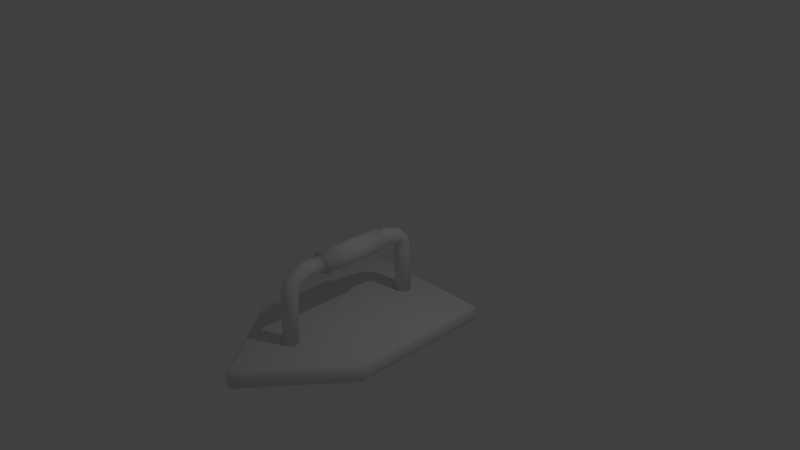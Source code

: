 # Source: Monopoply_iron.blend  (saved by Blender 2.79.0; exported with 4.5.12 LTS)
import bpy
from mathutils import Matrix  # noqa: F401  (used for matrix-valued properties, if any)

bpy.ops.wm.read_factory_settings(use_empty=True)
scene = bpy.context.scene
scene.name = 'Scene'

# ---- collections
col_collection_1 = bpy.data.collections.new('Collection 1'); scene.collection.children.link(col_collection_1)

# ---- materials (node trees are filled in below, after node groups)
mat_material = bpy.data.materials.new('Material')
mat_material.alpha_threshold = 0.0
mat_material.use_transparent_shadow = False
mat_material.roughness = 0.5
mat_material.line_color = (0.0, 0.0, 0.0, 1.0)

# ---- material node trees

# ---- world
world_world = bpy.data.worlds.new('World'); scene.world = world_world
world_world.color = (0.05088, 0.05088, 0.05088)
world_world.use_sun_shadow = False
world_world.sun_shadow_jitter_overblur = 0.0
world_world.cycles.sampling_method = 'MANUAL'

# ---- cameras
cam_camera = bpy.data.cameras.new('Camera')
cam_camera.clip_end = 100.0
cam_camera.lens = 35.0
cam_camera.sensor_width = 32.0
cam_camera.sensor_height = 18.0
cam_camera.ortho_scale = 7.314
cam_camera.dof.focus_distance = 0.0
cam_camera.dof.aperture_fstop = 128.0

# ---- lights
light_lamp = bpy.data.lights.new('Lamp', 'POINT')
light_lamp.transmission_factor = 0.0
light_lamp.cutoff_distance = 30.0
light_lamp.energy = 100.0
light_lamp.shadow_buffer_clip_start = 1.001
light_lamp.shadow_soft_size = 0.1
light_lamp.shadow_maximum_resolution = 0.006
light_lamp.use_absolute_resolution = True

# ---- meshes
me_cube = bpy.data.meshes.new('Cube')
me_cube.from_pydata([(0.9546, 0.9546, -1.0), (0.9546, 1.0, -0.9546), (1.0, 0.9546, -0.9546), (0.9546, -0.9843, -1.0), (1.0, -0.9546, -0.9546), (0.972, -1.036, -0.9546), (-0.972, -1.036, -0.9546), (-1.0, -0.9546, -0.9546), (-0.9546, -0.9843, -1.0), (-0.9546, 1.0, -0.9546), (-0.9546, 0.9546, -1.0), (-1.0, 0.9546, -0.9546), (0.9546, 1.0, -0.7959), (0.9546, 0.9546, -0.7505), (1.0, 0.9546, -0.7959), (0.972, -1.036, -0.7959), (1.0, -0.9546, -0.7959), (0.9546, -0.9843, -0.7505), (-1.0, -0.9546, -0.7959), (-0.972, -1.036, -0.7959), (-0.9546, -0.9843, -0.7505), (-1.0, 0.9546, -0.7959), (-0.9546, 0.9546, -0.7505), (-0.9546, 1.0, -0.7959), (1.897e-07, 1.0, -0.9546), (1.763e-07, 0.9546, -1.0), (4.013e-09, -2.203, -1.0), (0.02797, -2.24, -0.9546), (-0.02797, -2.24, -0.9546), (2.277e-07, 0.9546, -0.7505), (2.276e-07, 1.0, -0.7959), (-0.02797, -2.24, -0.7959), (0.02797, -2.24, -0.7959), (-5.191e-07, -2.203, -0.7505), (-1.059e-08, 0.1506, 0.3025), (-1.059e-08, -0.7699, 0.3025), (0.03817, 0.1506, 0.2975), (0.03817, -0.7699, 0.2975), (0.07374, 0.1506, 0.2827), (0.07374, -0.7699, 0.2827), (0.1043, 0.1506, 0.2593), (0.1043, -0.7699, 0.2593), (0.1277, 0.1506, 0.2287), (0.1277, -0.7699, 0.2287), (0.1425, 0.1506, 0.1932), (0.1425, -0.7699, 0.1932), (0.1475, 0.1506, 0.155), (0.1475, -0.7699, 0.155), (0.1425, 0.1506, 0.1168), (0.1425, -0.7699, 0.1168), (0.1277, 0.1506, 0.08126), (0.1277, -0.7699, 0.08126), (0.1043, 0.1506, 0.05071), (0.1043, -0.7699, 0.05083), (0.07374, 0.1506, 0.02728), (0.07374, -0.77, 0.0277), (0.03817, 0.1506, 0.01259), (0.03817, -0.77, 0.01326), (4.685e-08, 0.1506, 0.007642), (4.685e-08, -0.77, 0.008358), (-0.03817, 0.1506, 0.01259), (-0.03817, -0.77, 0.01326), (-0.07374, 0.1506, 0.02728), (-0.07374, -0.77, 0.0277), (-0.1043, 0.1506, 0.05071), (-0.1043, -0.7699, 0.05083), (-0.1277, 0.1506, 0.08126), (-0.1277, -0.7699, 0.08126), (-0.1425, 0.1506, 0.1168), (-0.1425, -0.7699, 0.1168), (-0.1475, 0.1506, 0.155), (-0.1475, -0.7699, 0.155), (-0.1425, 0.1506, 0.1932), (-0.1425, -0.7699, 0.1932), (-0.1277, 0.1506, 0.2287), (-0.1277, -0.7699, 0.2287), (-0.1043, 0.1506, 0.2593), (-0.1043, -0.7699, 0.2593), (-0.07374, 0.1506, 0.2827), (-0.07374, -0.7699, 0.2827), (-0.03817, 0.1506, 0.2975), (-0.03817, -0.7699, 0.2975), (-1.165e-08, 0.1506, 0.2582), (0.02672, 0.1506, 0.2547), (0.05162, 0.1506, 0.2444), (0.073, 0.1506, 0.228), (0.08941, 0.1506, 0.2066), (0.09972, 0.1506, 0.1817), (0.1032, 0.1506, 0.155), (0.09972, 0.1506, 0.1283), (0.08941, 0.1506, 0.1034), (0.073, 0.1506, 0.082), (0.05162, 0.1506, 0.06559), (0.02672, 0.1506, 0.05528), (2.856e-08, 0.1506, 0.05176), (-0.02672, 0.1506, 0.05528), (-0.05162, 0.1506, 0.06559), (-0.073, 0.1506, 0.082), (-0.08941, 0.1506, 0.1034), (-0.09972, 0.1506, 0.1283), (-0.1032, 0.1506, 0.155), (-0.09972, 0.1506, 0.1817), (-0.08941, 0.1506, 0.2066), (-0.073, 0.1506, 0.228), (-0.05162, 0.1506, 0.2444), (-0.02672, 0.1506, 0.2547), (-1.165e-08, 0.6785, -0.09964), (0.02672, 0.6749, -0.0998), (0.05162, 0.6646, -0.1003), (0.073, 0.6482, -0.1011), (0.08941, 0.6269, -0.1021), (0.09972, 0.602, -0.1033), (0.1032, 0.5753, -0.1045), (0.09972, 0.5486, -0.1058), (0.08941, 0.5238, -0.107), (0.073, 0.5024, -0.108), (0.05162, 0.486, -0.1088), (0.02672, 0.4757, -0.1093), (2.856e-08, 0.4722, -0.1094), (-0.02672, 0.4757, -0.1093), (-0.05162, 0.486, -0.1088), (-0.073, 0.5024, -0.108), (-0.08941, 0.5238, -0.107), (-0.09972, 0.5486, -0.1058), (-0.1032, 0.5753, -0.1045), (-0.09972, 0.602, -0.1033), (-0.08941, 0.6269, -0.1021), (-0.073, 0.6482, -0.1011), (-0.05162, 0.6646, -0.1003), (-0.02672, 0.6749, -0.0998), (-0.09045, 0.276, 0.09675), (-0.09856, 0.3726, 0.0831), (-0.09024, 0.4691, 0.05229), (-0.08941, 0.5223, -0.01592), (-0.08941, 0.525, -0.08465), (-0.073, 0.5037, -0.08634), (-0.073, 0.5036, -0.02586), (-0.07393, 0.456, 0.03301), (-0.08048, 0.3687, 0.062), (-0.07396, 0.2758, 0.07501), (0.07396, 0.2758, 0.07501), (0.08048, 0.3687, 0.062), (0.07393, 0.456, 0.03301), (0.073, 0.5036, -0.02586), (0.073, 0.5037, -0.08634), (0.08941, 0.525, -0.08465), (0.08941, 0.5223, -0.01592), (0.09024, 0.4691, 0.05229), (0.09856, 0.3726, 0.0831), (0.09045, 0.276, 0.09675), (-1.167e-08, 0.2753, 0.2619), (-1.176e-08, 0.3638, 0.2427), (-1.165e-08, 0.5194, 0.1876), (-1.165e-08, 0.6399, 0.07341), (-1.165e-08, 0.6794, -0.07173), (-0.02672, 0.6759, -0.07204), (-0.02672, 0.6373, 0.07103), (-0.02672, 0.5185, 0.1842), (-0.02946, 0.3639, 0.2386), (-0.02707, 0.2753, 0.2581), (0.05228, 0.2754, 0.2469), (0.0569, 0.3649, 0.2265), (0.05162, 0.5178, 0.1751), (0.05162, 0.6301, 0.06401), (0.05162, 0.6656, -0.07294), (0.02672, 0.6759, -0.07204), (0.02672, 0.6373, 0.07103), (0.02672, 0.5185, 0.1842), (0.02946, 0.3639, 0.2386), (0.02707, 0.2753, 0.2581), (-0.1008, 0.2758, 0.1226), (-0.1099, 0.3745, 0.1069), (-0.1004, 0.4821, 0.07363), (-0.09972, 0.5433, -0.00392), (-0.09972, 0.5498, -0.08266), (0.05237, 0.2752, 0.05878), (0.0569, 0.3641, 0.04477), (0.05241, 0.4443, 0.01668), (0.05162, 0.4889, -0.03349), (0.05162, 0.4873, -0.08762), (0.07396, 0.2754, 0.2294), (0.08048, 0.3667, 0.2078), (0.07301, 0.5149, 0.1601), (0.073, 0.6194, 0.05294), (0.073, 0.6493, -0.07436), (-0.1044, 0.2755, 0.1509), (-0.1138, 0.3745, 0.1328), (-0.1036, 0.4942, 0.09646), (-0.1032, 0.5651, 0.009771), (-0.1032, 0.5765, -0.08048), (0.02714, 0.2747, 0.04842), (0.02946, 0.36, 0.03241), (0.02718, 0.4352, 0.00422), (0.02672, 0.4795, -0.03829), (0.02672, 0.477, -0.08842), (0.09058, 0.2754, 0.2065), (0.09856, 0.3694, 0.1846), (0.08946, 0.5109, 0.1412), (0.08941, 0.6045, 0.03931), (0.08941, 0.6279, -0.07618), (-0.101, 0.2754, 0.1797), (-0.1099, 0.3726, 0.1592), (-0.0999, 0.5035, 0.1192), (-0.09972, 0.586, 0.0245), (-0.09972, 0.6031, -0.07827), (2.919e-08, 0.2744, 0.0448), (3.256e-08, 0.358, 0.02741), (2.924e-08, 0.4307, -0.002004), (2.857e-08, 0.4764, -0.03976), (2.856e-08, 0.4735, -0.0887), (0.101, 0.2754, 0.1797), (0.1099, 0.3726, 0.1592), (0.0999, 0.5035, 0.1192), (0.09972, 0.586, 0.0245), (0.09972, 0.6031, -0.07827), (-0.09058, 0.2754, 0.2065), (-0.09856, 0.3694, 0.1846), (-0.08946, 0.5109, 0.1412), (-0.08941, 0.6045, 0.03931), (-0.08941, 0.6279, -0.07618), (-0.02714, 0.2747, 0.04842), (-0.02946, 0.36, 0.03241), (-0.02718, 0.4352, 0.00422), (-0.02672, 0.4795, -0.03829), (-0.02672, 0.477, -0.08842), (0.1044, 0.2755, 0.1509), (0.1138, 0.3745, 0.1328), (0.1036, 0.4942, 0.09646), (0.1032, 0.5651, 0.009771), (0.1032, 0.5765, -0.08048), (-0.07397, 0.2754, 0.2294), (-0.08048, 0.3667, 0.2078), (-0.07301, 0.5149, 0.1601), (-0.073, 0.6194, 0.05294), (-0.073, 0.6493, -0.07436), (-0.05237, 0.2752, 0.05878), (-0.0569, 0.3641, 0.04477), (-0.05241, 0.4443, 0.01668), (-0.05162, 0.4889, -0.03349), (-0.05162, 0.4873, -0.08762), (0.1008, 0.2758, 0.1226), (0.1099, 0.3745, 0.1069), (0.1004, 0.4821, 0.07363), (0.09972, 0.5433, -0.00392), (0.09972, 0.5498, -0.08266), (-0.05228, 0.2754, 0.2469), (-0.05691, 0.3649, 0.2265), (-0.05162, 0.5178, 0.1751), (-0.05162, 0.6301, 0.06401), (-0.05162, 0.6656, -0.07294), (-1.15e-08, 0.7107, -0.7799), (0.02672, 0.7072, -0.7801), (0.05162, 0.6969, -0.7806), (0.073, 0.6805, -0.7813), (0.08941, 0.6592, -0.7824), (0.09972, 0.6343, -0.7835), (0.1032, 0.6076, -0.7848), (0.09972, 0.5809, -0.7861), (0.08941, 0.5561, -0.7872), (0.073, 0.5347, -0.7883), (0.05162, 0.5183, -0.789), (0.02672, 0.508, -0.7895), (2.87e-08, 0.5045, -0.7897), (-0.02672, 0.508, -0.7895), (-0.05162, 0.5183, -0.789), (-0.073, 0.5347, -0.7883), (-0.08941, 0.5561, -0.7872), (-0.09972, 0.5809, -0.7861), (-0.1032, 0.6076, -0.7848), (-0.09972, 0.6343, -0.7835), (-0.08941, 0.6592, -0.7824), (-0.073, 0.6805, -0.7813), (-0.05162, 0.6969, -0.7806), (-0.02672, 0.7072, -0.7801), (0.02672, -0.7699, 0.2547), (-1.165e-08, -0.7699, 0.2582), (0.05162, -0.7699, 0.2444), (0.073, -0.7699, 0.228), (0.08941, -0.7699, 0.2066), (0.09972, -0.7699, 0.1817), (0.1032, -0.7699, 0.155), (0.09972, -0.7699, 0.1283), (0.08941, -0.7699, 0.1034), (0.073, -0.7699, 0.082), (0.05162, -0.7699, 0.06567), (0.02672, -0.77, 0.05545), (2.856e-08, -0.77, 0.05198), (-0.02672, -0.77, 0.05545), (-0.05162, -0.7699, 0.06567), (-0.073, -0.7699, 0.082), (-0.08941, -0.7699, 0.1034), (-0.09972, -0.7699, 0.1283), (-0.1032, -0.7699, 0.155), (-0.09972, -0.7699, 0.1817), (-0.08941, -0.7699, 0.2066), (-0.073, -0.7699, 0.228), (-0.05162, -0.7699, 0.2444), (-0.02672, -0.7699, 0.2547), (0.02672, -1.379, -0.0579), (-1.165e-08, -1.382, -0.05778), (0.05162, -1.368, -0.05825), (0.073, -1.352, -0.0588), (0.08941, -1.331, -0.05953), (0.09972, -1.306, -0.06037), (0.1032, -1.279, -0.06127), (0.09972, -1.252, -0.06218), (0.08941, -1.228, -0.06302), (0.073, -1.206, -0.06374), (0.05162, -1.19, -0.0643), (0.02672, -1.179, -0.06465), (2.856e-08, -1.176, -0.06477), (-0.02672, -1.179, -0.06465), (-0.05162, -1.19, -0.0643), (-0.073, -1.206, -0.06374), (-0.08941, -1.228, -0.06302), (-0.09972, -1.252, -0.06218), (-0.1032, -1.279, -0.06127), (-0.09972, -1.306, -0.06037), (-0.08941, -1.331, -0.05953), (-0.073, -1.352, -0.0588), (-0.05162, -1.368, -0.05825), (-0.02672, -1.379, -0.0579), (0.02796, -0.9454, 0.2619), (0.02765, -1.077, 0.2459), (0.02685, -1.181, 0.199), (0.02672, -1.281, 0.1307), (0.02672, -1.375, -0.003333), (0.05162, -1.365, -0.00529), (0.05162, -1.275, 0.1234), (0.0519, -1.177, 0.1909), (0.05344, -1.076, 0.237), (0.05403, -0.946, 0.2519), (-0.09425, -0.9449, 0.1194), (-0.09337, -1.047, 0.1144), (-0.09058, -1.123, 0.07679), (-0.08941, -1.188, 0.0289), (-0.08941, -1.227, -0.02811), (-0.09972, -1.251, -0.02457), (-0.09972, -1.204, 0.04428), (-0.1009, -1.133, 0.09741), (-0.1039, -1.054, 0.1363), (-0.105, -0.9466, 0.1426), (0.07703, -0.9429, 0.09946), (0.07637, -1.041, 0.09489), (0.07403, -1.113, 0.05788), (0.073, -1.174, 0.01634), (0.073, -1.206, -0.03101), (0.05162, -1.19, -0.03314), (0.05162, -1.163, 0.007056), (0.05238, -1.106, 0.04168), (0.05407, -1.036, 0.0787), (0.05451, -0.9409, 0.08384), (0.073, -1.349, -0.008315), (0.073, -1.265, 0.1119), (0.07349, -1.171, 0.1776), (0.07563, -1.073, 0.2225), (0.07646, -0.9467, 0.2362), (-0.1032, -1.278, -0.02055), (-0.1032, -1.22, 0.06161), (-0.1044, -1.144, 0.119), (-0.1074, -1.06, 0.1593), (-0.1085, -0.9475, 0.1675), (0.02672, -1.179, -0.03444), (0.02673, -1.156, 0.001235), (0.02713, -1.1, 0.02986), (0.02802, -1.032, 0.0675), (0.02824, -0.9394, 0.07351), (0.08941, -1.328, -0.0121), (0.08941, -1.252, 0.09673), (0.09013, -1.163, 0.1603), (0.09272, -1.07, 0.2039), (0.09372, -0.9473, 0.2159), (-0.09972, -1.304, -0.01629), (-0.09972, -1.237, 0.07964), (-0.1007, -1.154, 0.1404), (-0.1036, -1.065, 0.1824), (-0.1047, -0.9477, 0.1925), (2.856e-08, -1.176, -0.03488), (2.857e-08, -1.153, -0.0006117), (2.914e-08, -1.098, 0.02462), (3.045e-08, -1.031, 0.06329), (3.077e-08, -0.9389, 0.06993), (0.09972, -1.304, -0.01629), (0.09972, -1.237, 0.07964), (0.1007, -1.154, 0.1404), (0.1036, -1.065, 0.1824), (0.1047, -0.9477, 0.1925), (-0.08941, -1.328, -0.0121), (-0.08941, -1.252, 0.09673), (-0.09013, -1.163, 0.1603), (-0.09272, -1.07, 0.2039), (-0.09372, -0.9473, 0.2159), (-0.02672, -1.179, -0.03444), (-0.02673, -1.156, 0.001235), (-0.02713, -1.1, 0.02986), (-0.02802, -1.032, 0.0675), (-0.02824, -0.9394, 0.07351), (0.1032, -1.278, -0.02055), (0.1032, -1.22, 0.06161), (0.1044, -1.144, 0.119), (0.1074, -1.06, 0.1593), (0.1085, -0.9475, 0.1675), (-0.073, -1.349, -0.008315), (-0.073, -1.265, 0.1119), (-0.07349, -1.171, 0.1776), (-0.07563, -1.073, 0.2225), (-0.07646, -0.9467, 0.2362), (-0.05162, -1.19, -0.03314), (-0.05162, -1.163, 0.007056), (-0.05238, -1.106, 0.04168), (-0.05407, -1.036, 0.0787), (-0.05451, -0.9409, 0.08384), (0.09972, -1.251, -0.02457), (0.09972, -1.204, 0.04428), (0.1009, -1.133, 0.09741), (0.1039, -1.054, 0.1363), (0.105, -0.9466, 0.1426), (-0.05162, -1.365, -0.00529), (-0.05162, -1.275, 0.1234), (-0.0519, -1.177, 0.1909), (-0.05344, -1.076, 0.237), (-0.05403, -0.946, 0.2519), (-0.073, -1.206, -0.03101), (-0.073, -1.174, 0.01634), (-0.07403, -1.113, 0.05788), (-0.07637, -1.041, 0.09489), (-0.07703, -0.9429, 0.09946), (0.08941, -1.227, -0.02811), (0.08941, -1.188, 0.0289), (0.09058, -1.123, 0.07679), (0.09337, -1.047, 0.1144), (0.09425, -0.9449, 0.1194), (-0.02672, -1.375, -0.003333), (-0.02672, -1.281, 0.1307), (-0.02685, -1.181, 0.199), (-0.02765, -1.077, 0.2459), (-0.02796, -0.9454, 0.2619), (-1.171e-08, -0.9453, 0.2653), (-1.17e-08, -1.078, 0.2492), (-1.165e-08, -1.182, 0.2022), (-1.165e-08, -1.283, 0.1333), (-1.165e-08, -1.379, -0.002656), (0.02672, -1.403, -0.7864), (4.785e-08, -1.407, -0.7863), (0.05162, -1.393, -0.7868), (0.073, -1.377, -0.7873), (0.08941, -1.355, -0.7881), (0.09972, -1.33, -0.7889), (0.1032, -1.304, -0.7898), (0.09972, -1.277, -0.7907), (0.08941, -1.252, -0.7916), (0.073, -1.231, -0.7923), (0.05162, -1.214, -0.7928), (0.02672, -1.204, -0.7932), (8.805e-08, -1.201, -0.7933), (-0.02672, -1.204, -0.7932), (-0.05162, -1.214, -0.7928), (-0.073, -1.231, -0.7923), (-0.08941, -1.252, -0.7916), (-0.09972, -1.277, -0.7907), (-0.1032, -1.304, -0.7898), (-0.09972, -1.33, -0.7889), (-0.08941, -1.355, -0.7881), (-0.073, -1.377, -0.7873), (-0.05162, -1.393, -0.7868), (-0.02672, -1.403, -0.7864)], [], [(7, 18, 21, 11), (12, 1, 24, 30), (25, 26, 8, 10), (30, 24, 9, 23), (13, 29, 33, 17), (5, 15, 32, 27), (28, 31, 19, 6), (29, 22, 20, 33), (2, 14, 16, 4), (0, 1, 2), (3, 4, 5), (6, 7, 8), (9, 10, 11), (12, 13, 14), (15, 16, 17), (18, 19, 20), (21, 22, 23), (26, 27, 28), (31, 32, 33), (2, 4, 3, 0), (25, 10, 9, 24), (1, 12, 14, 2), (28, 6, 8, 26), (4, 16, 15, 5), (7, 11, 10, 8), (6, 19, 18, 7), (11, 21, 23, 9), (13, 17, 16, 14), (30, 23, 22, 29), (33, 20, 19, 31), (20, 22, 21, 18), (0, 25, 24, 1), (5, 27, 26, 3), (12, 30, 29, 13), (17, 33, 32, 15), (31, 28, 27, 32), (0, 3, 26, 25), (34, 35, 37, 36), (36, 37, 39, 38), (38, 39, 41, 40), (40, 41, 43, 42), (42, 43, 45, 44), (44, 45, 47, 46), (46, 47, 49, 48), (48, 49, 51, 50), (50, 51, 53, 52), (52, 53, 55, 54), (54, 55, 57, 56), (56, 57, 59, 58), (58, 59, 61, 60), (60, 61, 63, 62), (62, 63, 65, 64), (64, 65, 67, 66), (66, 67, 69, 68), (68, 69, 71, 70), (70, 71, 73, 72), (72, 73, 75, 74), (74, 75, 77, 76), (76, 77, 79, 78), (69, 67, 290, 291), (78, 79, 81, 80), (80, 81, 35, 34), (42, 44, 87, 86), (135, 134, 122, 121), (52, 54, 92, 91), (62, 64, 97, 96), (72, 74, 102, 101), (38, 40, 85, 84), (48, 50, 90, 89), (34, 36, 83, 82), (58, 60, 95, 94), (68, 70, 100, 99), (78, 80, 105, 104), (44, 46, 88, 87), (54, 56, 93, 92), (64, 66, 98, 97), (74, 76, 103, 102), (40, 42, 86, 85), (50, 52, 91, 90), (60, 62, 96, 95), (70, 72, 101, 100), (80, 34, 82, 105), (36, 38, 84, 83), (46, 48, 89, 88), (56, 58, 94, 93), (66, 68, 99, 98), (76, 78, 104, 103), (110, 111, 255, 254), (145, 144, 115, 114), (155, 154, 106, 129), (165, 164, 108, 107), (134, 174, 123, 122), (144, 179, 116, 115), (164, 184, 109, 108), (174, 189, 124, 123), (179, 194, 117, 116), (184, 199, 110, 109), (189, 204, 125, 124), (194, 209, 118, 117), (199, 214, 111, 110), (204, 219, 126, 125), (209, 224, 119, 118), (214, 229, 112, 111), (219, 234, 127, 126), (224, 239, 120, 119), (229, 244, 113, 112), (234, 249, 128, 127), (239, 135, 121, 120), (244, 145, 114, 113), (249, 155, 129, 128), (154, 165, 107, 106), (82, 83, 169, 150), (150, 169, 168, 151), (151, 168, 167, 152), (152, 167, 166, 153), (153, 166, 165, 154), (104, 105, 159, 245), (245, 159, 158, 246), (246, 158, 157, 247), (247, 157, 156, 248), (248, 156, 155, 249), (89, 90, 149, 240), (240, 149, 148, 241), (241, 148, 147, 242), (242, 147, 146, 243), (243, 146, 145, 244), (96, 97, 139, 235), (235, 139, 138, 236), (236, 138, 137, 237), (237, 137, 136, 238), (238, 136, 135, 239), (103, 104, 245, 230), (230, 245, 246, 231), (231, 246, 247, 232), (232, 247, 248, 233), (233, 248, 249, 234), (88, 89, 240, 225), (225, 240, 241, 226), (226, 241, 242, 227), (227, 242, 243, 228), (228, 243, 244, 229), (95, 96, 235, 220), (220, 235, 236, 221), (221, 236, 237, 222), (222, 237, 238, 223), (223, 238, 239, 224), (102, 103, 230, 215), (215, 230, 231, 216), (216, 231, 232, 217), (217, 232, 233, 218), (218, 233, 234, 219), (87, 88, 225, 210), (210, 225, 226, 211), (211, 226, 227, 212), (212, 227, 228, 213), (213, 228, 229, 214), (94, 95, 220, 205), (205, 220, 221, 206), (206, 221, 222, 207), (207, 222, 223, 208), (208, 223, 224, 209), (101, 102, 215, 200), (200, 215, 216, 201), (201, 216, 217, 202), (202, 217, 218, 203), (203, 218, 219, 204), (86, 87, 210, 195), (195, 210, 211, 196), (196, 211, 212, 197), (197, 212, 213, 198), (198, 213, 214, 199), (93, 94, 205, 190), (190, 205, 206, 191), (191, 206, 207, 192), (192, 207, 208, 193), (193, 208, 209, 194), (100, 101, 200, 185), (185, 200, 201, 186), (186, 201, 202, 187), (187, 202, 203, 188), (188, 203, 204, 189), (85, 86, 195, 180), (180, 195, 196, 181), (181, 196, 197, 182), (182, 197, 198, 183), (183, 198, 199, 184), (92, 93, 190, 175), (175, 190, 191, 176), (176, 191, 192, 177), (177, 192, 193, 178), (178, 193, 194, 179), (99, 100, 185, 170), (170, 185, 186, 171), (171, 186, 187, 172), (172, 187, 188, 173), (173, 188, 189, 174), (84, 85, 180, 160), (160, 180, 181, 161), (161, 181, 182, 162), (162, 182, 183, 163), (163, 183, 184, 164), (91, 92, 175, 140), (140, 175, 176, 141), (141, 176, 177, 142), (142, 177, 178, 143), (143, 178, 179, 144), (98, 99, 170, 130), (130, 170, 171, 131), (131, 171, 172, 132), (132, 172, 173, 133), (133, 173, 174, 134), (83, 84, 160, 169), (169, 160, 161, 168), (168, 161, 162, 167), (167, 162, 163, 166), (166, 163, 164, 165), (105, 82, 150, 159), (159, 150, 151, 158), (158, 151, 152, 157), (157, 152, 153, 156), (156, 153, 154, 155), (90, 91, 140, 149), (149, 140, 141, 148), (148, 141, 142, 147), (147, 142, 143, 146), (146, 143, 144, 145), (97, 98, 130, 139), (139, 130, 131, 138), (138, 131, 132, 137), (137, 132, 133, 136), (136, 133, 134, 135), (250, 251, 252, 253, 254, 255, 256, 257, 258, 259, 260, 261, 262, 263, 264, 265, 266, 267, 268, 269, 270, 271, 272, 273), (125, 126, 270, 269), (118, 119, 263, 262), (111, 112, 256, 255), (126, 127, 271, 270), (119, 120, 264, 263), (112, 113, 257, 256), (127, 128, 272, 271), (120, 121, 265, 264), (113, 114, 258, 257), (128, 129, 273, 272), (106, 107, 251, 250), (121, 122, 266, 265), (114, 115, 259, 258), (129, 106, 250, 273), (107, 108, 252, 251), (122, 123, 267, 266), (115, 116, 260, 259), (108, 109, 253, 252), (123, 124, 268, 267), (116, 117, 261, 260), (109, 110, 254, 253), (124, 125, 269, 268), (117, 118, 262, 261), (327, 326, 298, 300), (79, 77, 295, 296), (45, 43, 278, 279), (55, 53, 283, 284), (65, 63, 288, 289), (75, 73, 293, 294), (41, 39, 276, 277), (51, 49, 281, 282), (61, 59, 286, 287), (37, 35, 275, 274), (71, 69, 291, 292), (81, 79, 296, 297), (47, 45, 279, 280), (57, 55, 284, 285), (67, 65, 289, 290), (77, 75, 294, 295), (43, 41, 277, 278), (53, 51, 282, 283), (63, 61, 287, 288), (73, 71, 292, 293), (35, 81, 297, 275), (39, 37, 274, 276), (49, 47, 280, 281), (59, 57, 285, 286), (304, 303, 447, 448), (337, 336, 314, 315), (347, 346, 307, 308), (352, 327, 300, 301), (357, 337, 315, 316), (362, 347, 308, 309), (367, 352, 301, 302), (372, 357, 316, 317), (377, 362, 309, 310), (382, 367, 302, 303), (387, 372, 317, 318), (392, 377, 310, 311), (397, 382, 303, 304), (402, 387, 318, 319), (407, 392, 311, 312), (412, 397, 304, 305), (417, 402, 319, 320), (422, 407, 312, 313), (427, 412, 305, 306), (432, 417, 320, 321), (326, 441, 299, 298), (336, 422, 313, 314), (346, 427, 306, 307), (441, 432, 321, 299), (275, 297, 436, 437), (437, 436, 435, 438), (438, 435, 434, 439), (439, 434, 433, 440), (440, 433, 432, 441), (283, 282, 431, 342), (342, 431, 430, 343), (343, 430, 429, 344), (344, 429, 428, 345), (345, 428, 427, 346), (290, 289, 426, 332), (332, 426, 425, 333), (333, 425, 424, 334), (334, 424, 423, 335), (335, 423, 422, 336), (274, 275, 437, 322), (322, 437, 438, 323), (323, 438, 439, 324), (324, 439, 440, 325), (325, 440, 441, 326), (297, 296, 421, 436), (436, 421, 420, 435), (435, 420, 419, 434), (434, 419, 418, 433), (433, 418, 417, 432), (282, 281, 416, 431), (431, 416, 415, 430), (430, 415, 414, 429), (429, 414, 413, 428), (428, 413, 412, 427), (289, 288, 411, 426), (426, 411, 410, 425), (425, 410, 409, 424), (424, 409, 408, 423), (423, 408, 407, 422), (296, 295, 406, 421), (421, 406, 405, 420), (420, 405, 404, 419), (419, 404, 403, 418), (418, 403, 402, 417), (281, 280, 401, 416), (416, 401, 400, 415), (415, 400, 399, 414), (414, 399, 398, 413), (413, 398, 397, 412), (288, 287, 396, 411), (411, 396, 395, 410), (410, 395, 394, 409), (409, 394, 393, 408), (408, 393, 392, 407), (295, 294, 391, 406), (406, 391, 390, 405), (405, 390, 389, 404), (404, 389, 388, 403), (403, 388, 387, 402), (280, 279, 386, 401), (401, 386, 385, 400), (400, 385, 384, 399), (399, 384, 383, 398), (398, 383, 382, 397), (287, 286, 381, 396), (396, 381, 380, 395), (395, 380, 379, 394), (394, 379, 378, 393), (393, 378, 377, 392), (294, 293, 376, 391), (391, 376, 375, 390), (390, 375, 374, 389), (389, 374, 373, 388), (388, 373, 372, 387), (279, 278, 371, 386), (386, 371, 370, 385), (385, 370, 369, 384), (384, 369, 368, 383), (383, 368, 367, 382), (286, 285, 366, 381), (381, 366, 365, 380), (380, 365, 364, 379), (379, 364, 363, 378), (378, 363, 362, 377), (293, 292, 361, 376), (376, 361, 360, 375), (375, 360, 359, 374), (374, 359, 358, 373), (373, 358, 357, 372), (278, 277, 356, 371), (371, 356, 355, 370), (370, 355, 354, 369), (369, 354, 353, 368), (368, 353, 352, 367), (285, 284, 351, 366), (366, 351, 350, 365), (365, 350, 349, 364), (364, 349, 348, 363), (363, 348, 347, 362), (292, 291, 341, 361), (361, 341, 340, 360), (360, 340, 339, 359), (359, 339, 338, 358), (358, 338, 337, 357), (277, 276, 331, 356), (356, 331, 330, 355), (355, 330, 329, 354), (354, 329, 328, 353), (353, 328, 327, 352), (284, 283, 342, 351), (351, 342, 343, 350), (350, 343, 344, 349), (349, 344, 345, 348), (348, 345, 346, 347), (291, 290, 332, 341), (341, 332, 333, 340), (340, 333, 334, 339), (339, 334, 335, 338), (338, 335, 336, 337), (276, 274, 322, 331), (331, 322, 323, 330), (330, 323, 324, 329), (329, 324, 325, 328), (328, 325, 326, 327), (442, 443, 465, 464, 463, 462, 461, 460, 459, 458, 457, 456, 455, 454, 453, 452, 451, 450, 449, 448, 447, 446, 445, 444), (319, 318, 462, 463), (312, 311, 455, 456), (305, 304, 448, 449), (320, 319, 463, 464), (313, 312, 456, 457), (306, 305, 449, 450), (321, 320, 464, 465), (298, 299, 443, 442), (314, 313, 457, 458), (307, 306, 450, 451), (299, 321, 465, 443), (300, 298, 442, 444), (315, 314, 458, 459), (308, 307, 451, 452), (301, 300, 444, 445), (316, 315, 459, 460), (309, 308, 452, 453), (302, 301, 445, 446), (317, 316, 460, 461), (310, 309, 453, 454), (303, 302, 446, 447), (318, 317, 461, 462), (311, 310, 454, 455)])
me_cube.polygons.foreach_set('use_smooth', [True] * 447)
me_cube.materials.append(mat_material)
me_cube.use_remesh_preserve_volume = False
me_cube.use_remesh_preserve_attributes = False
me_cube.use_mirror_vertex_groups = False
me_cube.update()

# ---- curves / text
cu_beziercircle = bpy.data.curves.new('BezierCircle', 'CURVE')
cu_beziercircle.dimensions = '3D'
_sp = cu_beziercircle.splines.new('BEZIER'); _sp.bezier_points.add(3)
_sp.bezier_points.foreach_set('co', [-1.0, 0.0, 0.0, 0.0, 1.0, 0.0, 1.0, 0.0, 0.0, 0.0, -1.0, 0.0])
_sp.bezier_points.foreach_set('handle_left', [-1.0, -0.5521, 0.0, -0.5521, 1.0, 0.0, 1.0, 0.5521, 0.0, 0.5521, -1.0, 0.0])
_sp.bezier_points.foreach_set('handle_right', [-1.0, 0.5521, 0.0, 0.5521, 1.0, 0.0, 1.0, -0.5521, 0.0, -0.5521, -1.0, 0.0])
for _p, _l, _r in zip(_sp.bezier_points, ['AUTO', 'AUTO', 'AUTO', 'AUTO'], ['AUTO', 'AUTO', 'AUTO', 'AUTO']): _p.handle_left_type = _l; _p.handle_right_type = _r
_sp.order_u = 0
_sp.order_v = 0
_sp.use_cyclic_u = True
cu_beziercircle.use_path = True
cu_beziercircle.use_path_clamp = True
cu_beziercircle.bevel_resolution = 0
cu_beziercircle.fill_mode = 'HALF'

# ---- objects
ob_beziercircle = bpy.data.objects.new('BezierCircle', cu_beziercircle)
ob_cube = bpy.data.objects.new('Cube', me_cube)
ob_lamp = bpy.data.objects.new('Lamp', light_lamp)
ob_camera = bpy.data.objects.new('Camera', cam_camera)

# ---- transforms, parenting, visibility, modifiers, constraints
ob_beziercircle.location = (-1.135, 0.1005, -0.03798)
ob_beziercircle.scale = (0.1399, 0.1399, 0.1399)
ob_beziercircle.lineart.crease_threshold = 0.0
ob_cube.location = (0.0, 0.0, 0.0)
ob_cube.lock_rotations_4d = False
ob_cube.empty_display_type = 'ARROWS'
ob_cube.lineart.crease_threshold = 0.0
ob_lamp.location = (4.076, 1.005, 5.904)
ob_lamp.rotation_euler = (0.6503, 0.05522, 1.866)
ob_lamp.lock_rotations_4d = False
ob_lamp.empty_display_type = 'ARROWS'
ob_lamp.color = (0.0, 0.0, 0.0, 0.0)
ob_lamp.lineart.crease_threshold = 0.0
ob_camera.location = (7.481, -6.508, 5.344)
ob_camera.rotation_euler = (1.109, 0.0, 0.8149)
ob_camera.lock_rotations_4d = False
ob_camera.empty_display_type = 'ARROWS'
ob_camera.color = (0.0, 0.0, 0.0, 0.0)
ob_camera.display_type = 'WIRE'
ob_camera.lineart.crease_threshold = 0.0

# ---- collection membership
col_collection_1.objects.link(ob_beziercircle)
col_collection_1.objects.link(ob_cube)
col_collection_1.objects.link(ob_lamp)
col_collection_1.objects.link(ob_camera)

# ---- scene / render settings (as saved in the file)
scene.camera = ob_camera
scene.frame_start = 1; scene.frame_end = 250; scene.frame_set(1)
scene.render.engine = 'BLENDER_EEVEE_NEXT'
scene.render.resolution_percentage = 50
scene.render.dither_intensity = 0.0
scene.cycles.use_denoising = False
scene.cycles.samples = 128
scene.cycles.sampling_pattern = 'TABULATED_SOBOL'
scene.cycles.use_adaptive_sampling = False
scene.cycles.use_light_tree = False
scene.cycles.blur_glossy = 0.0
scene.cycles.sample_clamp_indirect = 0.0
scene.view_settings.view_transform = 'Standard'
bpy.context.view_layer.update()
